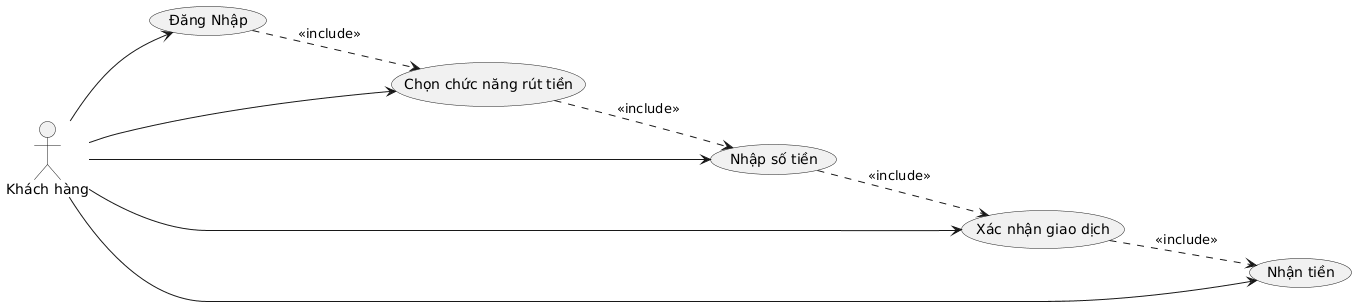

The diagram above was rendered by PlantUML. Its source (embedded in the PNG):
@startuml
left to right direction

actor "Khách hàng" as Customer

usecase "Đăng Nhập" as UC_Login
usecase "Chọn chức năng rút tiền" as UC_Choose
usecase "Nhập số tiền" as UC_Amount
usecase "Xác nhận giao dịch" as UC_Confirm
usecase "Nhận tiền" as UC_Cash

Customer --> UC_Login
Customer --> UC_Choose
Customer --> UC_Amount
Customer --> UC_Confirm
Customer --> UC_Cash

UC_Login ..> UC_Choose : <<include>>
UC_Choose ..> UC_Amount : <<include>>
UC_Amount ..> UC_Confirm : <<include>>
UC_Confirm ..> UC_Cash : <<include>>
@enduml